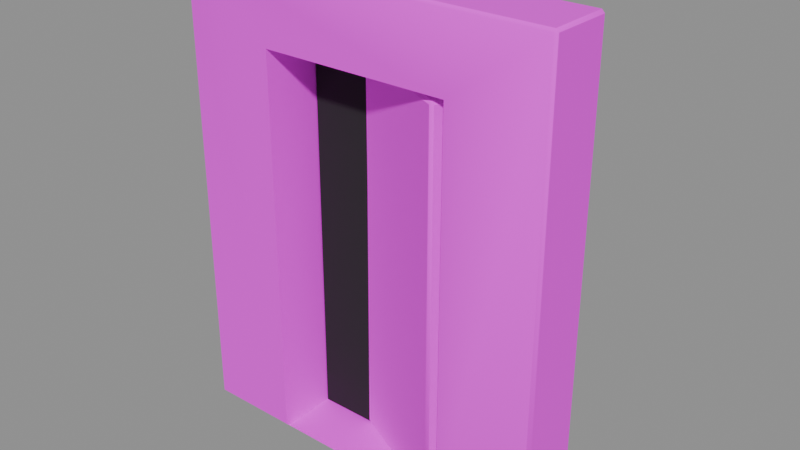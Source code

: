 # Source: secret-stone-door-v01.blend  (saved by Blender 5.2.45; exported with 4.5.12 LTS)
import bpy
from mathutils import Matrix  # noqa: F401  (used for matrix-valued properties, if any)

bpy.ops.wm.read_factory_settings(use_empty=True)
scene = bpy.context.scene
scene.name = 'Scene'

# ---- images (referenced by path relative to the original .blend; pixels are not part of the script)
import os
ASSET_DIR = os.environ.get("B2B_ASSET_DIR", "")  # directory of the original .blend (textures are referenced by path, not embedded)
HERE = os.path.dirname(os.path.abspath(__file__))  # packed textures are extracted next to this script under _unpacked/

def load_image(name, relpath, width, height, colorspace="sRGB"):
    """Load a texture the original file referenced (path relative to the .blend, or extracted next to this script)."""
    p = next((c for c in (os.path.join(HERE, relpath), os.path.join(ASSET_DIR, relpath)) if relpath and os.path.exists(c)), "")
    if p:
        img = bpy.data.images.load(p, check_existing=True)
        img.name = name
    else:  # same state as the original file: an image datablock whose file is absent (Cycles renders it pink)
        img = bpy.data.images.new(name, width, height)
        img.source = "FILE"
        img.filepath = "//" + (relpath or name)
    img.colorspace_settings.name = colorspace
    return img
img_masonry_crypt_jpg = load_image('masonry-crypt.jpg', 'masonry-crypt.jpg', 1024, 1024, 'sRGB')

# ---- materials (node trees are filled in below, after node groups)
mat_masonry_crypt = bpy.data.materials.new('masonry-crypt')
mat_passage_dark = bpy.data.materials.new('passage-dark')

# ---- material node trees
mat_masonry_crypt.use_nodes = True; mat_masonry_crypt.node_tree.nodes.clear()
_N = mat_masonry_crypt.node_tree.nodes; _L = mat_masonry_crypt.node_tree.links
n0 = _N.new('ShaderNodeOutputMaterial'); n0.name = 'Material Output'; n0.location = (0, 0)
n1 = _N.new('ShaderNodeBsdfPrincipled'); n1.name = 'Principled BSDF'; n1.location = (0, 0)
n1.inputs[2].default_value = 0.9
n1.inputs[10].default_value = 0.005
n2 = _N.new('ShaderNodeTexImage'); n2.name = 'Image Texture'; n2.location = (0, 0)
n2.image = img_masonry_crypt_jpg
_L.new(n1.outputs[0], n0.inputs[0])
_L.new(n2.outputs[0], n1.inputs[0])
n0.is_active_output = True
mat_passage_dark.use_nodes = True; mat_passage_dark.node_tree.nodes.clear()
_N = mat_passage_dark.node_tree.nodes; _L = mat_passage_dark.node_tree.links
n0 = _N.new('ShaderNodeOutputMaterial'); n0.name = 'Material Output'; n0.location = (0, 0)
n1 = _N.new('ShaderNodeBsdfPrincipled'); n1.name = 'Principled BSDF'; n1.location = (0, 0)
n1.inputs[0].default_value = (0.02, 0.018, 0.02, 1.0)
n1.inputs[2].default_value = 1.0
n1.inputs[10].default_value = 0.005
_L.new(n1.outputs[0], n0.inputs[0])
n0.is_active_output = True

# ---- meshes
me_secret_stone_door = bpy.data.meshes.new('secret-stone-door')
me_secret_stone_door.from_pydata([(-1.28, -0.4163, 0.003548), (-1.28, -0.4371, 0.02517), (-1.3, -0.4159, 0.02537), (-1.278, -0.4329, 3.185), (-1.279, -0.4157, 3.206), (-1.298, -0.415, 3.185), (-1.28, -0.004415, 0.003084), (-1.301, -0.004661, 0.02498), (-1.28, 0.01667, 0.02496), (-1.279, -0.005577, 3.206), (-1.279, 0.01473, 3.186), (-1.296, -0.006461, 3.185), (1.281, -0.4156, 0.005465), (1.301, -0.4155, 0.02579), (1.281, -0.4358, 0.02565), (1.28, -0.4148, 3.204), (1.279, -0.4315, 3.184), (1.298, -0.4142, 3.185), (1.281, -0.005828, 0.006706), (1.281, 0.01448, 0.02581), (1.301, -0.005426, 0.02575), (1.281, -0.005818, 3.205), (1.299, -0.006109, 3.185), (1.28, 0.01146, 3.185), (-0.649, -0.003011, 0.005795), (-0.649, 0.01113, 0.02046), (0.651, -0.0002962, 0.0112), (0.651, -0.005481, 0.005816), (0.6361, -0.005472, 0.005795), (-0.649, 0.01613, 0.02517), (0.651, 0.01502, 0.0256), (-0.649, -0.4179, 0.005795), (-0.649, -0.4212, 0.008993), (0.651, -0.431, 0.02021), (0.651, -0.4166, 0.005795), (0.651, -0.4361, 0.02553), (-0.649, -0.4368, 0.02529), (0.651, -0.01241, 0.005795), (-0.649, -0.4332, 2.706), (0.651, -0.4325, 2.706), (0.651, 0.01256, 2.706), (-0.649, 0.01422, 2.706), (-0.639, -0.03547, 0.01579), (-0.639, -0.03547, 2.696), (-0.639, 0.01453, 0.01579), (-0.639, 0.01453, 2.696), (0.641, -0.03547, 0.01579), (0.641, -0.03547, 2.696), (0.641, 0.01453, 0.01579), (0.641, 0.01453, 2.696), (-0.556, 0.1383, 0.0), (-0.5664, 0.1169, 0.02346), (-0.5779, 0.1486, 0.02328), (-0.56, 0.1229, 2.645), (-0.5529, 0.1394, 2.666), (-0.57, 0.1479, 2.645), (-0.4184, 0.4192, 0.004398), (-0.4375, 0.4286, 0.0251), (-0.4095, 0.4354, 0.02619), (-0.4182, 0.4187, 2.666), (-0.4094, 0.4371, 2.646), (-0.4358, 0.4267, 2.646), (0.5452, -0.3902, 0.008), (0.562, -0.3984, 0.02661), (0.5371, -0.4059, 0.02704), (0.5454, -0.391, 2.665), (0.537, -0.4076, 2.645), (0.5639, -0.4005, 2.646), (0.6811, -0.1119, 0.004396), (0.6908, -0.0926, 0.02494), (0.7006, -0.1211, 0.025), (0.6793, -0.1126, 2.664), (0.6974, -0.1208, 2.645), (0.6878, -0.09538, 2.645)], [], [(0, 1, 2), (3, 4, 5), (6, 7, 8), (9, 10, 11), (12, 13, 14), (15, 16, 17), (18, 19, 20), (21, 22, 23), (6, 0, 2, 7), (1, 3, 5, 2), (4, 9, 11, 5), (10, 8, 7, 11), (28, 6, 8, 29, 25, 24), (18, 27, 26, 30, 19), (9, 21, 23, 10), (22, 20, 19, 23), (12, 18, 20, 13), (21, 15, 17, 22), (16, 14, 13, 17), (1, 0, 12, 14, 35, 33, 34, 31, 32, 36), (15, 4, 3, 16), (18, 12, 0, 6, 28, 37, 27), (2, 5, 11, 7), (14, 16, 3, 1, 36, 38, 39, 35), (21, 9, 4, 15), (8, 10, 23, 19, 30, 40, 41, 29), (20, 22, 17, 13), (36, 32, 31, 24, 25, 29, 41, 38), (30, 26, 27, 37, 34, 33, 35, 39, 40), (28, 24, 31, 34, 37), (39, 38, 41, 40), (42, 43, 45, 44), (44, 45, 49, 48), (48, 49, 47, 46), (46, 47, 43, 42), (44, 48, 46, 42), (49, 45, 43, 47), (50, 51, 52), (53, 54, 55), (56, 57, 58), (59, 60, 61), (62, 63, 64), (65, 66, 67), (68, 69, 70), (71, 72, 73), (56, 50, 52, 57), (51, 53, 55, 52), (54, 59, 61, 55), (60, 58, 57, 61), (68, 56, 58, 69), (59, 71, 73, 60), (72, 70, 69, 73), (62, 68, 70, 63), (71, 65, 67, 72), (66, 64, 63, 67), (50, 62, 64, 51), (65, 54, 53, 66), (56, 68, 62, 50), (52, 55, 61, 57), (64, 66, 53, 51), (71, 59, 54, 65), (58, 60, 73, 69), (70, 72, 67, 63)])
me_secret_stone_door.polygons.foreach_set('use_smooth', [True] * 63)
me_secret_stone_door.polygons.foreach_set('material_index', [0, 0, 0, 0, 0, 0, 0, 0, 0, 0, 0, 0, 0, 0, 0, 0, 0, 0, 0, 0, 0, 0, 0, 0, 0, 0, 0, 0, 0, 0, 0, 2, 2, 2, 2, 2, 2, 0, 0, 0, 0, 0, 0, 0, 0, 0, 0, 0, 0, 0, 0, 0, 0, 0, 0, 0, 0, 0, 0, 0, 0, 0, 0])
_k = set([(0, 6), (0, 12), (1, 3), (1, 36), (2, 5), (2, 7), (4, 5), (4, 9), (4, 15), (5, 11), (6, 28), (7, 11), (8, 10), (8, 29), (9, 10), (9, 21), (10, 23), (12, 18), (13, 17), (13, 20), (14, 16), (14, 35), (15, 21), (17, 22), (18, 27), (19, 23), (19, 30), (20, 22), (21, 22), (24, 25), (24, 28), (24, 31), (25, 29), (26, 27), (26, 30), (27, 37), (28, 37), (29, 41), (30, 40), (31, 32), (31, 34), (32, 36), (33, 34), (33, 35), (34, 37), (35, 39), (36, 38), (38, 39), (38, 41), (39, 40), (40, 41), (42, 43), (42, 44), (42, 46), (43, 45), (43, 47), (44, 45), (44, 48), (45, 49), (46, 47), (46, 48), (47, 49), (48, 49), (50, 56), (50, 62), (51, 53), (51, 64), (52, 55), (52, 57), (53, 66), (54, 59), (54, 65), (55, 61), (56, 57), (56, 68), (57, 61), (58, 60), (58, 69), (59, 71), (60, 73), (62, 68), (63, 67), (63, 70), (64, 66), (65, 71), (67, 72), (69, 73), (70, 72)])
me_secret_stone_door.attributes.new('sharp_edge', 'BOOLEAN', 'EDGE').data.foreach_set('value', [ (min(e.vertices), max(e.vertices)) in _k for e in me_secret_stone_door.edges])
_uv = me_secret_stone_door.uv_layers.new(name='UVMap')
_uv.uv.foreach_set('vector', [0.1872, -0.002042, 0.206, 0.01761, 0.1868, 0.01779, -1.163, 2.89, -1.164, 2.91, -1.181, 2.89, -0.1873, -0.002465, -0.1871, 0.01744, -0.2065, 0.01742, -0.1863, 2.909, -0.2047, 2.891, -0.1855, 2.89, -0.1865, -0.0002999, -0.1864, 0.01818, -0.2049, 0.01805, 1.163, 2.907, 1.162, 2.89, 1.179, 2.89, 1.163, -0.186, 1.164, -0.2045, 1.182, -0.1864, -1.163, 2.908, -1.18, 2.89, -1.163, 2.89, -0.1873, -0.002465, 0.1872, -0.002042, 0.1868, 0.01779, -0.1871, 0.01744, -1.164, 0.01761, -1.163, 2.89, -1.181, 2.89, -1.183, 0.01779, 0.1866, 2.91, -0.1863, 2.909, -0.1855, 2.89, 0.1859, 2.89, -0.2047, 2.891, -0.2065, 0.01742, -0.1871, 0.01744, -0.1855, 2.89, 0.5774, -0.1864, -1.165, -0.1873, -1.164, -0.2065, -0.5909, -0.206, -0.5909, -0.2016, -0.5909, -0.1886, 1.163, -0.186, 0.5909, -0.1864, 0.5909, -0.1912, 0.5909, -0.205, 1.164, -0.2045, 1.164, 2.909, -1.163, 2.908, -1.163, 2.89, 1.164, 2.891, -1.18, 2.89, -1.182, 0.01814, -1.164, 0.0182, -1.163, 2.89, 1.164, 0.1865, 1.163, -0.186, 1.182, -0.1864, 1.182, 0.1864, 0.186, 2.908, -0.1857, 2.907, -0.1852, 2.89, 0.1858, 2.89, 1.162, 2.89, 1.164, 0.01805, 1.182, 0.01818, 1.179, 2.89, -1.164, 0.01761, -1.164, -0.002042, 1.164, -0.0002999, 1.164, 0.01805, 0.5909, 0.01794, 0.5909, 0.01319, 0.5909, 4.126e-06, -0.5909, 2.735e-05, -0.5909, 0.002984, -0.5909, 0.01772, 1.163, 2.907, -1.164, 2.91, -1.163, 2.89, 1.162, 2.89, 1.163, -0.186, 1.164, 0.1865, -1.164, 0.1872, -1.165, -0.1873, 0.5774, -0.1864, 0.5909, -0.1801, 0.5909, -0.1864, 0.1868, 0.01779, 0.1859, 2.89, -0.1855, 2.89, -0.1871, 0.01744, 1.164, 0.01805, 1.162, 2.89, -1.163, 2.89, -1.164, 0.01761, -0.5909, 0.01772, -0.5909, 2.455, 0.5909, 2.455, 0.5909, 0.01794, 1.163, 0.186, -1.164, 0.1863, -1.164, -0.1866, 1.163, -0.1857, 1.164, 0.01742, 1.164, 2.891, -1.163, 2.89, -1.164, 0.0182, -0.5909, 0.01801, -0.5909, 2.455, 0.5909, 2.455, 0.5909, 0.01761, 0.1864, 0.01814, 0.1858, 2.89, -0.1852, 2.89, -0.1864, 0.01818, 0.3768, 0.03071, 0.3753, 0.03722, 0.375, 0.03855, 0.375, 0.2114, 0.3764, 0.2173, 0.3768, 0.2194, 0.625, 0.2186, 0.625, 0.03219, 0.3768, 0.531, 0.3755, 0.5374, 0.375, 0.5396, 0.375, 0.5425, 0.375, 0.7109, 0.3763, 0.7169, 0.3768, 0.719, 0.625, 0.7175, 0.625, 0.5321, 0.3721, 0.5396, 0.125, 0.5386, 0.125, 0.7114, 0.375, 0.7109, 0.375, 0.5425, 0.625, 0.7175, 0.875, 0.7178, 0.875, 0.5314, 0.625, 0.5321, 0.375, 0.0, 0.625, 0.0, 0.625, 0.25, 0.375, 0.25, 0.375, 0.25, 0.625, 0.25, 0.625, 0.5, 0.375, 0.5, 0.375, 0.5, 0.625, 0.5, 0.625, 0.75, 0.375, 0.75, 0.375, 0.75, 0.625, 0.75, 0.625, 1.0, 0.375, 1.0, 0.125, 0.5, 0.375, 0.5, 0.375, 0.75, 0.125, 0.75, 0.625, 0.5, 0.875, 0.5, 0.875, 0.75, 0.625, 0.75, -0.5566, 0.143, -0.5567, 0.1645, -0.5786, 0.1432, -0.5538, 2.399, -0.5545, 2.418, -0.5719, 2.4, 0.555, -0.001269, 0.5744, 0.01755, 0.5542, 0.01854, -0.1411, 2.419, -0.1596, 2.4, -0.1407, 2.4, 0.5538, 0.002005, 0.5708, 0.01893, 0.5534, 0.01931, 0.5543, 2.418, 0.554, 2.399, 0.5732, 2.4, 0.555, -0.1414, 0.5553, -0.1611, 0.5746, -0.1416, 0.5538, 0.1402, 0.5719, 0.1406, 0.554, 0.1576, -0.555, -0.1414, -0.5566, 0.143, -0.5786, 0.1432, -0.5744, -0.1415, -0.5567, 0.01606, -0.5538, 2.399, -0.5719, 2.4, -0.5786, 0.01589, 0.1408, 2.418, -0.1411, 2.419, -0.1407, 2.4, 0.1406, 2.4, 0.5547, 2.4, 0.5542, 0.01854, 0.5744, 0.01755, 0.5722, 2.4, -0.555, -0.001271, 0.555, -0.001269, 0.5542, 0.01854, -0.5553, 0.01741, -0.5547, 0.1411, 0.5538, 0.1402, 0.554, 0.1576, -0.5547, 0.1596, -0.5719, 2.4, -0.5746, 0.01746, -0.5553, 0.01741, -0.554, 2.399, 0.5538, 0.1401, 0.555, -0.1414, 0.5746, -0.1416, 0.5708, 0.1402, 0.5538, 0.1402, 0.5543, -0.1407, 0.5732, -0.1411, 0.5719, 0.1406, 0.554, 2.399, 0.5534, 0.01931, 0.5708, 0.01893, 0.5732, 2.4, -0.5566, -0.005268, 0.5538, 0.002005, 0.5534, 0.01931, -0.5567, 0.01606, 0.5543, 2.418, -0.5545, 2.418, -0.5538, 2.399, 0.554, 2.399, -0.555, -0.1414, 0.555, -0.1414, 0.5538, 0.1401, -0.5566, 0.143, 0.1432, 0.01589, 0.1406, 2.4, -0.1407, 2.4, -0.1415, 0.01755, 0.5534, 0.01931, 0.554, 2.399, -0.5538, 2.399, -0.5567, 0.01606, 0.5538, 0.1402, -0.5547, 0.1411, -0.5545, -0.1408, 0.5543, -0.1407, 0.5542, 0.01854, 0.5547, 2.4, -0.554, 2.399, -0.5553, 0.01741, 0.1416, 0.01746, 0.1406, 2.4, -0.1411, 2.4, -0.1402, 0.01893])
me_secret_stone_door.materials.append(mat_masonry_crypt)
me_secret_stone_door.materials.append(None)
me_secret_stone_door.materials.append(mat_passage_dark)
me_secret_stone_door.update()

# ---- objects
ob_secret_stone_door = bpy.data.objects.new('secret-stone-door', me_secret_stone_door)
ob_noise_origin621 = bpy.data.objects.new('noise_origin621', None)
ob_noise_origin622 = bpy.data.objects.new('noise_origin622', None)

# ---- transforms, parenting, visibility, modifiers, constraints
ob_secret_stone_door.location = (0.0, 0.0, 0.0)
ob_noise_origin621.location = (4540.0, 1969.0, 763.8)
ob_noise_origin622.location = (4547.0, 1972.0, 765.1)

# ---- collection membership
scene.collection.objects.link(ob_secret_stone_door)
scene.collection.objects.link(ob_noise_origin621)
scene.collection.objects.link(ob_noise_origin622)

# ---- scene / render settings (as saved in the file)
scene.frame_start = 1; scene.frame_end = 250; scene.frame_set(1)
scene.render.engine = 'BLENDER_EEVEE_NEXT'
scene.render.bake_bias = 0.0
scene.render.bake_samples = 0
scene.render.compositor_device = 'GPU'
scene.eevee.use_volume_custom_range = False
scene.eevee.fast_gi_thickness_near = 0.1
scene.eevee.fast_gi_thickness_far = 0.0
scene.eevee.ray_tracing_options.screen_trace_thickness = 0.1
bpy.context.view_layer.update()

# ---- added for rendering (the .blend has no active camera and no usable light): camera, sun + grey world if the file has none
cam_auto = bpy.data.cameras.new('AutoCamera')
cam_auto.lens = 50.0
cam_auto.sensor_width = 36.0
cam_auto.clip_end = 1000.0
ob_auto_camera = bpy.data.objects.new('AutoCamera', cam_auto)
scene.collection.objects.link(ob_auto_camera)
ob_auto_camera.location = (3.90532, -4.68639, 4.72744)
ob_auto_camera.rotation_euler = (1.09748, -7.21219e-08, 0.694738)
scene.camera = ob_auto_camera
light_auto_sun = bpy.data.lights.new('AutoSun', 'SUN')
light_auto_sun.energy = 3.0
light_auto_sun.angle = 0.0523599
ob_auto_sun = bpy.data.objects.new('AutoSun', light_auto_sun)
scene.collection.objects.link(ob_auto_sun)
ob_auto_sun.rotation_euler = (0.872665, 0.174533, 0.523599)
if scene.world is None:
    world_auto = bpy.data.worlds.new('AutoWorld')
    world_auto.color = (0.3, 0.3, 0.3)
    scene.world = world_auto
bpy.context.view_layer.update()
